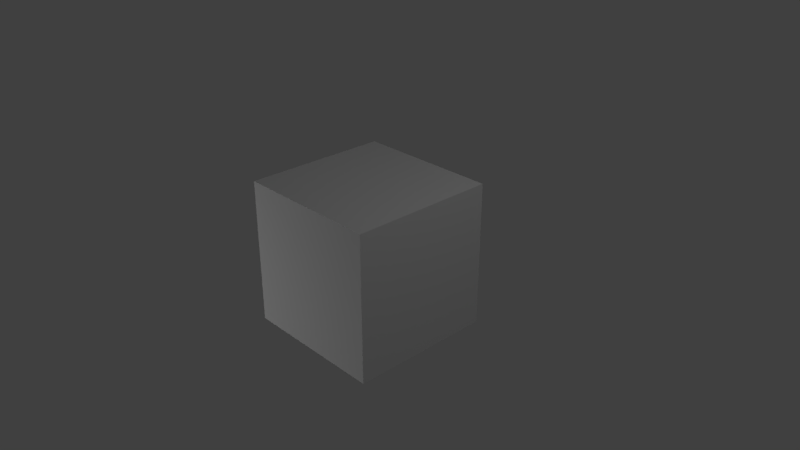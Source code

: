 # Source: tex_cube.blend  (saved by Blender 2.78.0; exported with 4.5.12 LTS)
import bpy
from mathutils import Matrix  # noqa: F401  (used for matrix-valued properties, if any)

bpy.ops.wm.read_factory_settings(use_empty=True)
scene = bpy.context.scene
scene.name = 'Scene'

# ---- collections
col_collection_1 = bpy.data.collections.new('Collection 1'); scene.collection.children.link(col_collection_1)

# ---- materials (node trees are filled in below, after node groups)
mat_material_001 = bpy.data.materials.new('Material.001')
mat_material_001.alpha_threshold = 0.0
mat_material_001.use_transparent_shadow = False
mat_material_001.roughness = 0.5

# ---- material node trees

# ---- world
world_world = bpy.data.worlds.new('World'); scene.world = world_world
world_world.color = (0.05088, 0.05088, 0.05088)
world_world.use_sun_shadow = False
world_world.sun_shadow_jitter_overblur = 0.0
world_world.cycles.sampling_method = 'MANUAL'

# ---- cameras
cam_camera = bpy.data.cameras.new('Camera')
cam_camera.clip_end = 100.0
cam_camera.lens = 35.0
cam_camera.sensor_width = 32.0
cam_camera.sensor_height = 18.0
cam_camera.ortho_scale = 7.314
cam_camera.dof.focus_distance = 0.0
cam_camera.dof.aperture_fstop = 128.0

# ---- lights
light_lamp_002 = bpy.data.lights.new('Lamp.002', 'POINT')
light_lamp_002.transmission_factor = 0.0
light_lamp_002.cutoff_distance = 30.0
light_lamp_002.energy = 100.0
light_lamp_002.shadow_buffer_clip_start = 1.001
light_lamp_002.shadow_soft_size = 0.1
light_lamp_002.shadow_maximum_resolution = 0.006
light_lamp_002.use_absolute_resolution = True
light_lamp_001 = bpy.data.lights.new('Lamp.001', 'POINT')
light_lamp_001.transmission_factor = 0.0
light_lamp_001.cutoff_distance = 30.0
light_lamp_001.energy = 100.0
light_lamp_001.shadow_buffer_clip_start = 1.001
light_lamp_001.shadow_soft_size = 0.1
light_lamp_001.shadow_maximum_resolution = 0.006
light_lamp_001.use_absolute_resolution = True
light_lamp = bpy.data.lights.new('Lamp', 'POINT')
light_lamp.transmission_factor = 0.0
light_lamp.cutoff_distance = 30.0
light_lamp.energy = 100.0
light_lamp.shadow_buffer_clip_start = 1.001
light_lamp.shadow_soft_size = 0.1
light_lamp.shadow_maximum_resolution = 0.006
light_lamp.use_absolute_resolution = True

# ---- meshes
me_cube = bpy.data.meshes.new('Cube')
me_cube.from_pydata([(1.0, 1.0, -1.0), (1.0, -1.0, -1.0), (-1.0, -1.0, -1.0), (-1.0, 1.0, -1.0), (1.0, 1.0, 1.0), (1.0, -1.0, 1.0), (-1.0, -1.0, 1.0), (-1.0, 1.0, 1.0)], [], [(0, 1, 2, 3), (4, 7, 6, 5), (0, 4, 5, 1), (1, 5, 6, 2), (2, 6, 7, 3), (4, 0, 3, 7)])
_uv = me_cube.uv_layers.new(name='UVMap')
_uv.uv.foreach_set('vector', [0.2497, 0.2473, 0.5015, 0.2473, 0.5015, 0.4991, 0.2497, 0.4991, 0.5003, 0.7509, 0.5003, 0.9991, 0.2521, 0.9991, 0.2521, 0.7509, 0.4997, 0.5004, 0.4997, 0.7501, 0.2508, 0.7501, 0.2508, 0.5004, 0.2518, 0.5006, 0.2518, 0.7494, -0.0005662, 0.7494, -0.0005661, 0.5006, 1.0, 0.5012, 1.0, 0.75, 0.7512, 0.75, 0.7512, 0.5012, 0.5028, 0.7472, 0.5028, 0.4992, 0.7508, 0.4992, 0.7508, 0.7472])
me_cube.materials.append(mat_material_001)
me_cube.use_remesh_preserve_volume = False
me_cube.use_remesh_preserve_attributes = False
me_cube.use_mirror_vertex_groups = False
me_cube.update()

# ---- objects
ob_lamp_002 = bpy.data.objects.new('Lamp.002', light_lamp_002)
ob_lamp_001 = bpy.data.objects.new('Lamp.001', light_lamp_001)
ob_cube = bpy.data.objects.new('Cube', me_cube)
ob_lamp = bpy.data.objects.new('Lamp', light_lamp)
ob_camera = bpy.data.objects.new('Camera', cam_camera)

# ---- transforms, parenting, visibility, modifiers, constraints
ob_lamp_002.location = (-2.87, -5.324, -0.9312)
ob_lamp_002.rotation_euler = (0.6503, 0.05522, 1.866)
ob_lamp_002.lock_rotations_4d = False
ob_lamp_002.empty_display_type = 'ARROWS'
ob_lamp_002.color = (0.0, 0.0, 0.0, 0.0)
ob_lamp_002.lineart.crease_threshold = 0.0
ob_lamp_001.location = (-0.2773, 1.976, -3.075)
ob_lamp_001.rotation_euler = (0.6503, 0.05522, 1.866)
ob_lamp_001.lock_rotations_4d = False
ob_lamp_001.empty_display_type = 'ARROWS'
ob_lamp_001.color = (0.0, 0.0, 0.0, 0.0)
ob_lamp_001.lineart.crease_threshold = 0.0
ob_cube.location = (0.0, 0.0, 0.0)
ob_cube.lock_rotations_4d = False
ob_cube.empty_display_type = 'ARROWS'
ob_cube.lineart.crease_threshold = 0.0
ob_lamp.location = (4.076, 1.005, 5.904)
ob_lamp.rotation_euler = (0.6503, 0.05522, 1.866)
ob_lamp.lock_rotations_4d = False
ob_lamp.empty_display_type = 'ARROWS'
ob_lamp.color = (0.0, 0.0, 0.0, 0.0)
ob_lamp.lineart.crease_threshold = 0.0
ob_camera.location = (7.481, -6.508, 5.344)
ob_camera.rotation_euler = (1.109, 0.0, 0.8149)
ob_camera.lock_rotations_4d = False
ob_camera.empty_display_type = 'ARROWS'
ob_camera.color = (0.0, 0.0, 0.0, 0.0)
ob_camera.display_type = 'WIRE'
ob_camera.lineart.crease_threshold = 0.0

# ---- collection membership
col_collection_1.objects.link(ob_lamp_002)
col_collection_1.objects.link(ob_lamp_001)
col_collection_1.objects.link(ob_cube)
col_collection_1.objects.link(ob_lamp)
col_collection_1.objects.link(ob_camera)

# ---- scene / render settings (as saved in the file)
scene.camera = ob_camera
scene.frame_start = 1; scene.frame_end = 250; scene.frame_set(1)
scene.render.engine = 'BLENDER_EEVEE_NEXT'
scene.render.resolution_percentage = 50
scene.render.dither_intensity = 0.0
scene.cycles.use_denoising = False
scene.cycles.samples = 128
scene.cycles.sampling_pattern = 'TABULATED_SOBOL'
scene.cycles.light_sampling_threshold = 0.0
scene.cycles.use_adaptive_sampling = False
scene.cycles.use_light_tree = False
scene.cycles.blur_glossy = 0.0
scene.cycles.sample_clamp_indirect = 0.0
scene.view_settings.view_transform = 'Standard'
bpy.context.view_layer.update()
